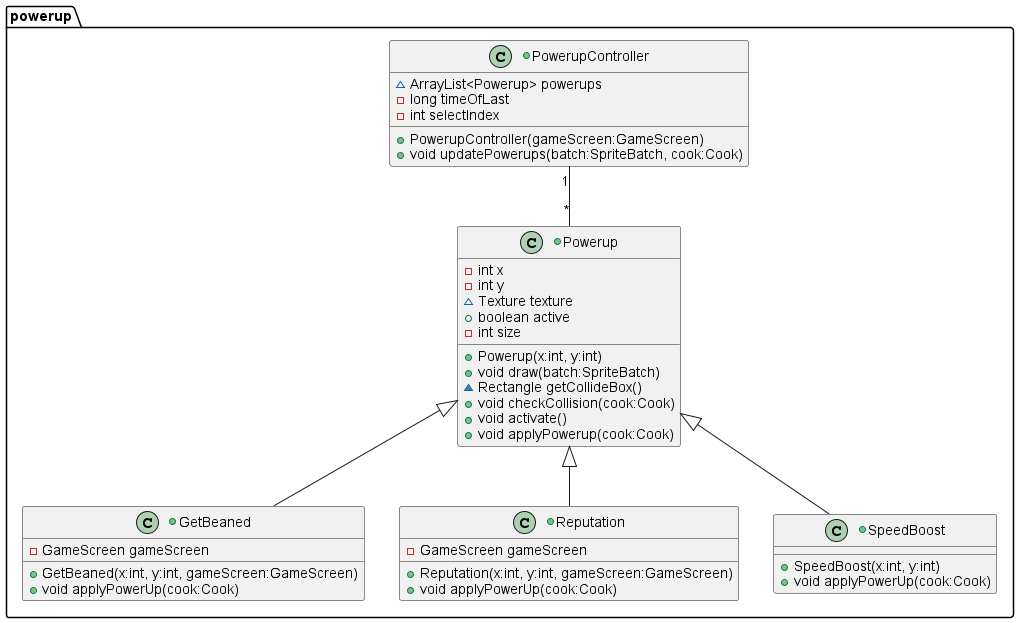

The diagram above was rendered by PlantUML. Its source (embedded in the PNG):
@startuml
'https://plantuml.com/class-diagram

package "powerup"{

PowerupController "1" -- "*" Powerup

+class GetBeaned extends Powerup{
-GameScreen gameScreen
+GetBeaned(x:int, y:int, gameScreen:GameScreen)
+void applyPowerUp(cook:Cook)
}

+class Powerup{
-int x
-int y
~Texture texture
+boolean active
-int size
+Powerup(x:int, y:int)
+void draw(batch:SpriteBatch)
~Rectangle getCollideBox()
+void checkCollision(cook:Cook)
+void activate()
+void applyPowerup(cook:Cook)
}

+class PowerupController{
~ArrayList<Powerup> powerups
-long timeOfLast
-int selectIndex
+PowerupController(gameScreen:GameScreen)
+void updatePowerups(batch:SpriteBatch, cook:Cook)
}

+class Reputation extends Powerup{
-GameScreen gameScreen
+Reputation(x:int, y:int, gameScreen:GameScreen)
+void applyPowerUp(cook:Cook)
}

+class SpeedBoost extends Powerup{
+SpeedBoost(x:int, y:int)
+void applyPowerUp(cook:Cook)
}

}

@enduml